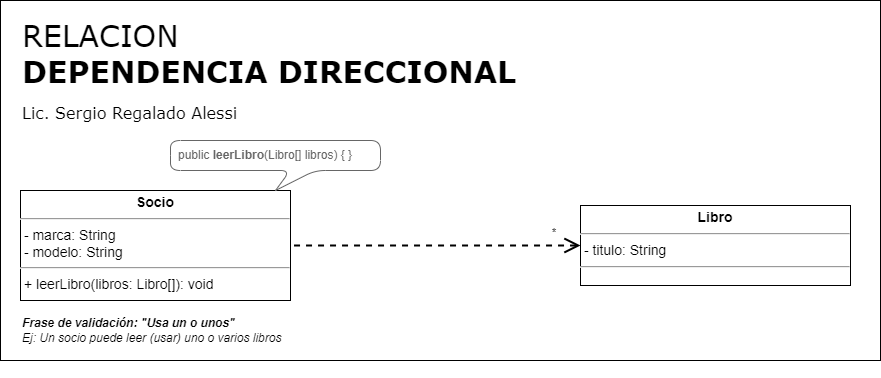

The diagram above was exported from draw.io. Its source (the exported page's mxGraphModel, read from the mxfile embedded in the PNG):
<mxGraphModel dx="1695" dy="563" grid="1" gridSize="10" guides="1" tooltips="1" connect="1" arrows="1" fold="1" page="1" pageScale="1" pageWidth="827" pageHeight="1169" math="0" shadow="0">
  <root>
    <mxCell id="0" />
    <mxCell id="1" parent="0" />
    <mxCell id="3EtN-2omFHOpX5m-fiUx-1" value="&lt;span style=&quot;font-weight: normal;&quot;&gt;RELACION&lt;/span&gt;&lt;br&gt;&lt;font style=&quot;font-size: 16px;&quot;&gt;&lt;font style=&quot;font-size: 16px; font-weight: normal;&quot;&gt;&lt;span style=&quot;font-size: 30px; font-weight: 700;&quot;&gt;DEPENDENCIA DIRECCIONAL&lt;br&gt;&lt;/span&gt;Lic. Sergio Regalado Alessi&lt;br&gt;&lt;br&gt;&lt;br&gt;&lt;br&gt;&lt;br&gt;&lt;br&gt;&lt;br&gt;&lt;br&gt;&lt;/font&gt;&lt;/font&gt;" style="rounded=0;whiteSpace=wrap;html=1;align=left;verticalAlign=top;fontSize=30;fontStyle=1;spacingTop=10;spacing=2;spacingLeft=20;fontFamily=Verdana;" parent="1" vertex="1">
      <mxGeometry x="-800" y="40" width="880" height="360" as="geometry" />
    </mxCell>
    <mxCell id="oKbFo3Jpk0zhzwguV7k_-7" value="&lt;p style=&quot;margin: 4px 0px 0px; text-align: center; font-size: 14px;&quot;&gt;&lt;b&gt;Socio&lt;/b&gt;&lt;/p&gt;&lt;hr style=&quot;font-size: 14px;&quot;&gt;&lt;p style=&quot;margin: 0px 0px 0px 4px; font-size: 14px;&quot;&gt;&lt;/p&gt;&lt;span style=&quot;background-color: initial;&quot;&gt;&amp;nbsp;&lt;/span&gt;&lt;span style=&quot;background-color: initial;&quot;&gt;- marca: String&lt;br&gt;&lt;/span&gt;&amp;nbsp;- modelo: String&lt;br&gt;&lt;hr style=&quot;font-size: 14px;&quot;&gt;&lt;p style=&quot;margin: 0px 0px 0px 4px; font-size: 14px;&quot;&gt;+ leerLibro(libros: Libro[]): void&lt;/p&gt;" style="verticalAlign=top;align=left;overflow=fill;fontSize=14;fontFamily=Helvetica;html=1;" parent="1" vertex="1">
      <mxGeometry x="-780" y="230" width="270" height="110" as="geometry" />
    </mxCell>
    <mxCell id="oKbFo3Jpk0zhzwguV7k_-9" style="rounded=1;orthogonalLoop=1;jettySize=auto;html=1;entryX=1;entryY=0.5;entryDx=0;entryDy=0;endArrow=none;endFill=0;startSize=12;endSize=12;strokeWidth=2;exitX=0;exitY=0.5;exitDx=0;exitDy=0;startArrow=open;startFill=0;dashed=1;" parent="1" source="oKbFo3Jpk0zhzwguV7k_-14" target="oKbFo3Jpk0zhzwguV7k_-7" edge="1">
      <mxGeometry relative="1" as="geometry">
        <mxPoint x="-340" y="392.5" as="sourcePoint" />
        <mxPoint x="-510" y="353.75" as="targetPoint" />
      </mxGeometry>
    </mxCell>
    <mxCell id="oKbFo3Jpk0zhzwguV7k_-11" value="*" style="edgeLabel;html=1;align=right;verticalAlign=middle;resizable=0;points=[];" parent="oKbFo3Jpk0zhzwguV7k_-9" vertex="1" connectable="0">
      <mxGeometry x="0.3167" relative="1" as="geometry">
        <mxPoint x="167" y="-14" as="offset" />
      </mxGeometry>
    </mxCell>
    <mxCell id="oKbFo3Jpk0zhzwguV7k_-14" value="&lt;p style=&quot;margin: 4px 0px 0px; text-align: center; font-size: 14px;&quot;&gt;&lt;b&gt;Libro&lt;/b&gt;&lt;/p&gt;&lt;hr style=&quot;font-size: 14px;&quot;&gt;&lt;p style=&quot;margin: 0px 0px 0px 4px; font-size: 14px;&quot;&gt;&lt;/p&gt;&amp;nbsp;&lt;span style=&quot;background-color: initial;&quot;&gt;- titulo: String&lt;/span&gt;&amp;nbsp;&lt;br&gt;&lt;hr style=&quot;font-size: 14px;&quot;&gt;&lt;p style=&quot;margin: 0px 0px 0px 4px; font-size: 14px;&quot;&gt;&lt;br&gt;&lt;/p&gt;" style="verticalAlign=top;align=left;overflow=fill;fontSize=14;fontFamily=Helvetica;html=1;" parent="1" vertex="1">
      <mxGeometry x="-220" y="245" width="270" height="80" as="geometry" />
    </mxCell>
    <mxCell id="zb1n85dcwfaMT0HzYqe_-2" value="Frase de validación: &quot;Usa un o unos&quot;&lt;br&gt;&lt;span style=&quot;font-weight: normal;&quot;&gt;Ej:&amp;nbsp;Un socio puede leer (usar) uno o varios libros&lt;/span&gt;" style="text;html=1;strokeColor=none;fillColor=none;align=left;verticalAlign=middle;whiteSpace=wrap;rounded=0;fontStyle=3" parent="1" vertex="1">
      <mxGeometry x="-780" y="350" width="300" height="40" as="geometry" />
    </mxCell>
    <mxCell id="wueqF25zr8qHvOUXxfb7-1" value="&lt;font style=&quot;font-size: 12px;&quot;&gt;public&amp;nbsp;&lt;b&gt;leerLibro&lt;/b&gt;(Libro[] libros) { }&lt;br&gt;&lt;/font&gt;" style="shape=callout;whiteSpace=wrap;html=1;perimeter=calloutPerimeter;fontSize=12;size=20;position=0.57;rounded=1;strokeColor=#666666;fontColor=#666666;align=left;spacingLeft=6;base=25;" parent="1" vertex="1">
      <mxGeometry x="-630" y="180" width="210" height="50" as="geometry" />
    </mxCell>
  </root>
</mxGraphModel>